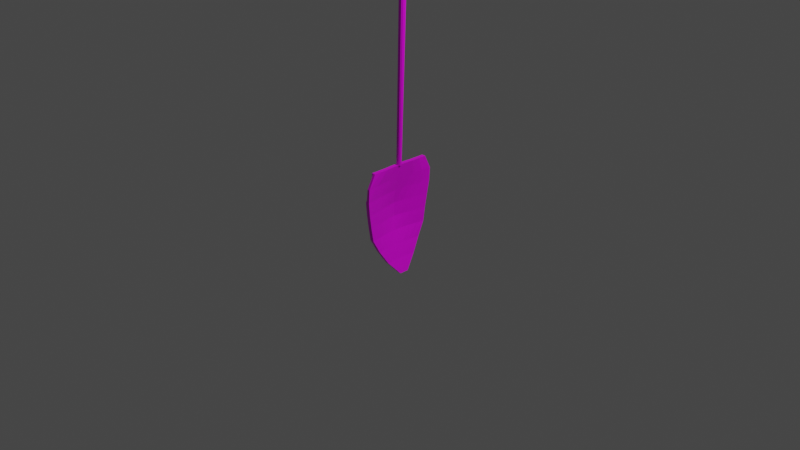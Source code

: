 # Source: shovel.blend  (saved by Blender 3.1.7; exported with 4.5.12 LTS)
import bpy
from mathutils import Matrix  # noqa: F401  (used for matrix-valued properties, if any)

bpy.ops.wm.read_factory_settings(use_empty=True)
scene = bpy.context.scene
scene.name = 'Scene'

# ---- collections
col_collection = bpy.data.collections.new('Collection'); scene.collection.children.link(col_collection)

# ---- images (referenced by path relative to the original .blend; pixels are not part of the script)
import os
ASSET_DIR = os.environ.get("B2B_ASSET_DIR", "")  # directory of the original .blend (textures are referenced by path, not embedded)
HERE = os.path.dirname(os.path.abspath(__file__))  # packed textures are extracted next to this script under _unpacked/

def load_image(name, relpath, width, height, colorspace="sRGB"):
    """Load a texture the original file referenced (path relative to the .blend, or extracted next to this script)."""
    p = next((c for c in (os.path.join(HERE, relpath), os.path.join(ASSET_DIR, relpath)) if relpath and os.path.exists(c)), "")
    if p:
        img = bpy.data.images.load(p, check_existing=True)
        img.name = name
    else:  # same state as the original file: an image datablock whose file is absent (Cycles renders it pink)
        img = bpy.data.images.new(name, width, height)
        img.source = "FILE"
        img.filepath = "//" + (relpath or name)
    img.colorspace_settings.name = colorspace
    return img
img_steel1_jpg = load_image('steel1.jpg', 'steel1.jpg', 1024, 1024, 'sRGB')

# ---- materials (node trees are filled in below, after node groups)
mat_steel = bpy.data.materials.new('Steel')
mat_steel.alpha_threshold = 0.0
mat_steel.use_transparent_shadow = False
mat_steel.line_color = (0.0, 0.0, 0.0, 1.0)

# ---- material node trees
mat_steel.use_nodes = True; mat_steel.node_tree.nodes.clear()
_N = mat_steel.node_tree.nodes; _L = mat_steel.node_tree.links
n0 = _N.new('ShaderNodeOutputMaterial'); n0.name = 'Material Output'; n0.location = (300, 300)
n1 = _N.new('ShaderNodeBsdfPrincipled'); n1.name = 'Principled BSDF'; n1.location = (10, 300)
n1.distribution = 'GGX'
n1.subsurface_method = 'RANDOM_WALK_SKIN'
n1.inputs[2].default_value = 0.4
n1.inputs[3].default_value = 1.45
n1.inputs[27].default_value = (0.0, 0.0, 0.0, 1.0)
n1.inputs[28].default_value = 1.0
n2 = _N.new('ShaderNodeTexImage'); n2.name = 'Image Texture'; n2.location = (-180, 275)
n2.image = img_steel1_jpg
_L.new(n1.outputs[0], n0.inputs[0])
_L.new(n2.outputs[0], n1.inputs[0])
n0.is_active_output = True

# ---- world
world_world = bpy.data.worlds.new('World'); scene.world = world_world
world_world.use_nodes = True; world_world.node_tree.nodes.clear()
_N = world_world.node_tree.nodes; _L = world_world.node_tree.links
n0 = _N.new('ShaderNodeOutputWorld'); n0.name = 'World Output'; n0.location = (300, 300)
n1 = _N.new('ShaderNodeBackground'); n1.name = 'Background'; n1.location = (10, 300)
n1.inputs[0].default_value = (0.05088, 0.05088, 0.05088, 1.0)
_L.new(n1.outputs[0], n0.inputs[0])
n0.is_active_output = True
world_world.color = (0.05088, 0.05088, 0.05088)
world_world.use_sun_shadow = False
world_world.sun_shadow_jitter_overblur = 0.0

# ---- cameras
cam_camera = bpy.data.cameras.new('Camera')
cam_camera.clip_end = 100.0
cam_camera.ortho_scale = 7.314

# ---- lights
light_light = bpy.data.lights.new('Light', 'POINT')
light_light.transmission_factor = 0.0
light_light.energy = 1000.0
light_light.shadow_soft_size = 0.1
light_light.shadow_maximum_resolution = 0.006
light_light.use_absolute_resolution = True

# ---- meshes
me_cube = bpy.data.meshes.new('Cube')
me_cube.from_pydata([(0.2928, 0.591, 0.7224), (-0.3141, 0.08671, -0.7053), (0.2928, -0.584, 0.7224), (-0.3434, -0.08671, -0.7053), (-0.2027, 0.591, 0.7224), (-0.8389, 0.08671, -0.7053), (-0.2027, -0.584, 0.7224), (-0.8389, -0.08671, -0.7053), (-0.8389, 2.191e-10, -0.7053), (-0.5765, 0.08671, -0.7053), (0.5768, 0.6402, 0.008553), (0.07512, -0.6402, 0.008553), (0.5768, -0.6402, 0.008553), (0.07512, 0.6402, 0.008553), (0.04503, -0.584, 0.7224), (0.4016, 0.003478, 0.7224), (-0.5912, -0.08671, -0.7053), (-0.09912, 0.003478, 0.7224), (0.04503, 0.591, 0.7224), (-0.3141, 2.191e-10, -0.7053), (0.3275, 0.6402, 0.008553), (1.476, -3.122e-10, 0.008553), (-0.5765, 2.191e-10, -0.7053), (0.8747, -3.122e-10, 0.008553), (0.3275, -0.6402, 0.008553), (0.1525, 0.003478, 0.7224), (-0.8389, -0.04335, -0.7053), (-0.7077, 0.08671, -0.7053), (0.4653, 0.4668, -0.3484), (-0.0893, -0.7138, 0.3655), (0.4634, -0.4668, -0.3484), (-0.03875, 0.4668, -0.3484), (-0.07886, -0.584, 0.7224), (0.2928, -0.2903, 0.7224), (-0.4673, -0.08671, -0.7053), (-0.2027, 0.2972, 0.7224), (0.1689, 0.591, 0.7224), (-0.3141, 0.04335, -0.7053), (-0.8389, 0.04335, -0.7053), (-0.4453, 0.08671, -0.7053), (0.4114, 0.7138, 0.3655), (-0.03875, -0.4668, -0.3484), (0.4114, -0.7138, 0.3655), (-0.0893, 0.7138, 0.3655), (0.1689, -0.584, 0.7224), (0.2928, 0.2972, 0.7224), (-0.715, -0.08671, -0.7053), (-0.2027, -0.2903, 0.7224), (-0.07886, 0.591, 0.7224), (-0.3141, -0.04335, -0.7053), (0.4525, 0.6402, 0.008553), (0.2017, 0.6402, 0.008553), (0.2142, 0.4668, -0.3484), (0.1624, 0.7138, 0.3655), (1.026, -0.3201, 0.008553), (1.026, 0.3201, 0.008553), (0.6887, -2.11e-10, -0.3484), (1.118, -1.25e-10, 0.3655), (-0.5765, -0.04335, -0.7053), (-0.5765, 0.04335, -0.7053), (-0.7077, 2.191e-10, -0.7053), (-0.4453, 2.191e-10, -0.7053), (0.5185, 0.3201, 0.008553), (0.5185, -0.3201, 0.008553), (0.1811, -2.11e-10, -0.3484), (0.6069, -1.25e-10, 0.3655), (0.2017, -0.6402, 0.008553), (0.4525, -0.6402, 0.008553), (0.2138, -0.4668, -0.3484), (0.1624, -0.7138, 0.3655), (0.04503, -0.2903, 0.7224), (0.04503, 0.2972, 0.7224), (0.2774, 0.003478, 0.7224), (0.02702, 0.003478, 0.7224), (-0.07886, 0.2972, 0.7224), (0.1689, 0.2972, 0.7224), (0.1689, -0.2903, 0.7224), (0.2872, -0.7138, 0.3655), (0.3389, -0.4668, -0.3484), (0.08785, -0.4668, -0.3484), (0.3553, -0.3569, 0.3655), (0.1128, -0.2322, -0.3484), (0.1128, 0.2322, -0.3484), (-0.4453, 0.04335, -0.7053), (-0.7077, 0.04335, -0.7053), (-0.7077, -0.04335, -0.7053), (0.8598, 0.3569, 0.3655), (0.6195, 0.2322, -0.3484), (0.6174, -0.2322, -0.3484), (0.03686, 0.7138, 0.3655), (0.08797, 0.4668, -0.3484), (0.34, 0.4668, -0.3484), (0.2872, 0.7138, 0.3655), (0.8598, -0.3569, 0.3655), (-0.4453, -0.04335, -0.7053), (0.3553, 0.3569, 0.3655), (0.03686, -0.7138, 0.3655), (-0.07886, -0.2903, 0.7224), (-0.8389, -0.06503, -0.7053), (-0.7733, 0.08671, -0.7053), (0.162, 0.3087, -0.5268), (-0.2027, -0.7138, 0.5439), (0.1582, -0.3087, -0.5268), (-0.3451, 0.3087, -0.5268), (-0.1408, -0.584, 0.7224), (0.2928, -0.4371, 0.7224), (-0.4053, -0.08671, -0.7053), (-0.2027, 0.4441, 0.7224), (0.2309, 0.591, 0.7224), (-0.3141, 0.06503, -0.7053), (-0.8389, 0.02168, -0.7053), (-0.5109, 0.08671, -0.7053), (0.521, 0.68, 0.187), (0.05814, -0.6005, -0.1699), (0.521, -0.68, 0.187), (0.01971, 0.68, 0.187), (0.107, -0.584, 0.7224), (0.3727, 0.1503, 0.7224), (-0.6531, -0.08671, -0.7053), (-0.1278, -0.1434, 0.7224), (-0.01692, 0.591, 0.7224), (-0.3177, -0.02168, -0.7053), (0.5148, 0.6402, 0.008553), (0.2647, 0.6402, 0.008553), (-0.0913, 0.3087, -0.5268), (0.2718, 0.68, 0.187), (0.8015, -0.4802, 0.008553), (1.251, 0.1601, 0.008553), (0.2326, 1.447e-10, -0.5268), (1.476, -2.111e-10, 0.187), (-0.5765, -0.06503, -0.7053), (-0.5765, 0.02168, -0.7053), (-0.7733, 2.191e-10, -0.7053), (-0.5109, 2.191e-10, -0.7053), (0.2978, 0.4802, 0.008553), (0.7319, -0.1601, 0.008553), (-0.2759, 1.447e-10, -0.5268), (0.8747, -2.111e-10, 0.187), (0.1385, -0.6402, 0.008553), (0.3901, -0.6402, 0.008553), (-0.09226, -0.3087, -0.5268), (0.2718, -0.68, 0.187), (0.04503, -0.4371, 0.7224), (0.1237, 0.1503, 0.7224), (0.3395, 0.003478, 0.7224), (0.08984, 0.003478, 0.7224), (-0.8389, -0.02168, -0.7053), (-0.6421, 0.08671, -0.7053), (0.5597, 0.6005, -0.1699), (0.01971, -0.68, 0.187), (0.5597, -0.6005, -0.1699), (0.05814, 0.6005, -0.1699), (-0.01692, -0.584, 0.7224), (0.3727, -0.1434, 0.7224), (-0.5292, -0.08671, -0.7053), (-0.1278, 0.1503, 0.7224), (0.107, 0.591, 0.7224), (-0.3141, 0.02168, -0.7053), (-0.8389, 0.06503, -0.7053), (-0.3797, 0.08671, -0.7053), (0.2928, 0.591, 0.5439), (-0.3451, -0.3087, -0.5268), (0.2928, -0.584, 0.5439), (-0.2027, 0.7138, 0.5439), (0.2309, -0.584, 0.7224), (0.2928, 0.4441, 0.7224), (-0.777, -0.08671, -0.7053), (-0.2027, -0.4371, 0.7224), (-0.1408, 0.591, 0.7224), (-0.3268, -0.06503, -0.7053), (0.3901, 0.6402, 0.008553), (0.1385, 0.6402, 0.008553), (0.3104, 0.6005, -0.1699), (0.04503, 0.591, 0.5439), (1.251, -0.1601, 0.008553), (0.8015, 0.4802, 0.008553), (1.118, -4.132e-10, -0.1699), (0.7596, 0.003478, 0.5439), (-0.5802, -0.02168, -0.7053), (-0.5765, 0.06503, -0.7053), (-0.6421, 2.191e-10, -0.7053), (-0.3797, 2.191e-10, -0.7053), (0.7319, 0.1601, 0.008553), (0.2978, -0.4802, 0.008553), (0.6069, -4.132e-10, -0.1699), (0.2563, -1.25e-10, 0.5439), (0.2647, -0.6402, 0.008553), (0.5148, -0.6402, 0.008553), (0.3104, -0.6005, -0.1699), (0.04503, -0.7138, 0.5439), (0.1237, -0.1434, 0.7224), (0.04503, 0.4441, 0.7224), (0.215, 0.003478, 0.7224), (-0.03597, 0.003478, 0.7224), (-0.00174, 0.1503, 0.7224), (-0.07886, 0.4441, 0.7224), (-0.01692, 0.2972, 0.7224), (-0.1408, 0.2972, 0.7224), (0.2485, 0.1503, 0.7224), (0.1689, 0.4441, 0.7224), (0.2309, 0.2972, 0.7224), (0.107, 0.2972, 0.7224), (0.1689, -0.4371, 0.7224), (0.2485, -0.1434, 0.7224), (0.2309, -0.2903, 0.7224), (0.107, -0.2903, 0.7224), (0.2249, -0.7138, 0.3655), (0.3494, -0.7138, 0.3655), (0.3968, -0.68, 0.187), (0.1689, -0.584, 0.5439), (0.2764, -0.4668, -0.3484), (0.4013, -0.4668, -0.3484), (0.03328, -0.3087, -0.5268), (0.4354, -0.6005, -0.1699), (0.02464, -0.4668, -0.3484), (0.1509, -0.4668, -0.3484), (-0.2184, -0.3087, -0.5268), (0.1847, -0.6005, -0.1699), (0.5306, -0.1785, 0.3655), (0.1409, -0.5354, 0.3655), (0.4913, -0.34, 0.187), (0.09981, -0.3569, 0.5439), (0.1631, -0.116, -0.3484), (0.04351, -0.3491, -0.3484), (-0.297, -0.1538, -0.5268), (0.4171, -0.3003, -0.1699), (0.04351, 0.3491, -0.3484), (0.1631, 0.116, -0.3484), (-0.297, 0.1538, -0.5268), (0.4171, 0.3003, -0.1699), (-0.4453, 0.02168, -0.7053), (-0.4453, 0.06503, -0.7053), (-0.5109, 0.04335, -0.7053), (-0.3797, 0.04335, -0.7053), (-0.7077, 0.02168, -0.7053), (-0.7077, 0.06503, -0.7053), (-0.7733, 0.04335, -0.7053), (-0.6421, 0.04335, -0.7053), (-0.7077, -0.06503, -0.7053), (-0.7114, -0.02168, -0.7053), (-0.7733, -0.04335, -0.7053), (-0.6421, -0.04335, -0.7053), (1.039, 0.1785, 0.3655), (0.6431, 0.5354, 0.3655), (0.9983, 0.34, 0.187), (0.6017, 0.2972, 0.5439), (0.6705, 0.116, -0.3484), (0.549, 0.3491, -0.3484), (0.2113, 0.1538, -0.5268), (0.9226, 0.3003, -0.1699), (0.547, -0.3491, -0.3484), (0.6694, -0.116, -0.3484), (0.2071, -0.1538, -0.5268), (0.9226, -0.3003, -0.1699), (0.09969, 0.7138, 0.3655), (-0.02614, 0.7138, 0.3655), (0.1461, 0.68, 0.187), (-0.07886, 0.7138, 0.5439), (0.1512, 0.4668, -0.3484), (0.02467, 0.4668, -0.3484), (-0.2182, 0.3087, -0.5268), (0.1847, 0.6005, -0.1699), (0.4027, 0.4668, -0.3484), (0.2772, 0.4668, -0.3484), (0.03542, 0.3087, -0.5268), (0.4354, 0.6005, -0.1699), (0.3494, 0.7138, 0.3655), (0.2249, 0.7138, 0.3655), (0.3968, 0.68, 0.187), (0.1689, 0.591, 0.5439), (0.6431, -0.5354, 0.3655), (1.039, -0.1785, 0.3655), (0.9983, -0.34, 0.187), (0.6017, -0.2903, 0.5439), (-0.4507, -0.06503, -0.7053), (-0.449, -0.02168, -0.7053), (-0.5109, -0.04335, -0.7053), (-0.3797, -0.04335, -0.7053), (0.1409, 0.5354, 0.3655), (0.5306, 0.1785, 0.3655), (0.4913, 0.34, 0.187), (0.09981, 0.3569, 0.5439), (-0.02614, -0.7138, 0.3655), (0.09969, -0.7138, 0.3655), (0.1461, -0.68, 0.187), (-0.07886, -0.7138, 0.5439), (-0.07886, -0.4371, 0.7224), (-0.00174, -0.1434, 0.7224), (-0.01692, -0.2903, 0.7224), (-0.1408, -0.2903, 0.7224), (-0.0647, -0.1434, 0.7224), (0.06106, -0.1434, 0.7224), (-0.01692, -0.4371, 0.7224), (-0.01692, -0.7138, 0.5439), (0.2091, -0.68, 0.187), (0.083, -0.68, 0.187), (0.2142, 0.1785, 0.5439), (0.7192, 0.17, 0.187), (0.2564, 0.51, 0.187), (-0.3833, -0.02168, -0.7053), (-0.5146, -0.02168, -0.7053), (-0.5126, -0.06503, -0.7053), (0.717, -0.1434, 0.5439), (1.237, -0.17, 0.187), (0.7597, -0.51, 0.187), (0.107, 0.591, 0.5439), (0.3344, 0.68, 0.187), (0.459, 0.68, 0.187), (0.373, 0.6005, -0.1699), (-0.02792, 0.3087, -0.5268), (0.09872, 0.3087, -0.5268), (0.1215, 0.6005, -0.1699), (-0.2816, 0.3087, -0.5268), (-0.1547, 0.3087, -0.5268), (-0.1408, 0.7138, 0.5439), (0.083, 0.68, 0.187), (0.2091, 0.68, 0.187), (1.06, -0.1501, -0.1699), (0.2271, -0.07683, -0.5268), (0.1834, -0.231, -0.5268), (0.749, 0.4504, -0.1699), (0.1875, 0.231, -0.5268), (0.2273, 0.07683, -0.5268), (0.4375, 0.4441, 0.5439), (0.7597, 0.51, 0.187), (1.237, 0.17, 0.187), (-0.6458, -0.02168, -0.7053), (-0.777, -0.02168, -0.7053), (-0.7733, -0.06503, -0.7053), (-0.6421, 0.06503, -0.7053), (-0.7733, 0.06503, -0.7053), (-0.7733, 0.02168, -0.7053), (-0.3797, 0.06503, -0.7053), (-0.5109, 0.06503, -0.7053), (-0.5109, 0.02168, -0.7053), (0.5515, 0.1501, -0.1699), (-0.2812, 0.07683, -0.5268), (-0.3205, 0.231, -0.5268), (0.2459, -0.4504, -0.1699), (-0.3205, -0.231, -0.5268), (-0.2812, -0.07683, -0.5268), (-0.06333, -0.5354, 0.5439), (0.2564, -0.51, 0.187), (0.7192, -0.17, 0.187), (0.2476, -0.6005, -0.1699), (-0.1553, -0.3087, -0.5268), (-0.2817, -0.3087, -0.5268), (0.4977, -0.6005, -0.1699), (0.09583, -0.3087, -0.5268), (-0.02941, -0.3087, -0.5268), (0.2309, -0.584, 0.5439), (0.459, -0.68, 0.187), (0.3344, -0.68, 0.187), (0.1862, -0.1434, 0.7224), (0.3107, -0.1434, 0.7224), (0.2309, -0.4371, 0.7224), (0.107, 0.4441, 0.7224), (0.2309, 0.4441, 0.7224), (0.3107, 0.1503, 0.7224), (-0.1408, 0.4441, 0.7224), (-0.01692, 0.4441, 0.7224), (0.06106, 0.1503, 0.7224), (-0.0647, 0.1503, 0.7224), (0.1862, 0.1503, 0.7224), (0.107, -0.4371, 0.7224), (0.107, -0.7138, 0.5439), (0.373, -0.6005, -0.1699), (0.1215, -0.6005, -0.1699), (0.2142, -0.1785, 0.5439), (0.5515, -0.1501, -0.1699), (0.2459, 0.4504, -0.1699), (-0.3797, 0.02168, -0.7053), (-0.6421, 0.02168, -0.7053), (-0.6421, -0.06503, -0.7053), (0.717, 0.1503, 0.5439), (1.06, 0.1501, -0.1699), (0.749, -0.4504, -0.1699), (-0.01692, 0.591, 0.5439), (0.2476, 0.6005, -0.1699), (0.4977, 0.6005, -0.1699), (0.2309, 0.591, 0.5439), (0.4375, -0.4371, 0.5439), (-0.3888, -0.06503, -0.7053), (-0.06333, 0.5354, 0.5439), (-0.1408, -0.7138, 0.5439), (-0.1408, -0.4371, 0.7224), (-0.8852, -0.07353, 4.219), (-1.113, -0.06368, 4.218), (0.06668, -0.03972, 0.7162), (-0.8828, -0.07353, 4.214), (-0.09585, -0.03393, 0.7153), (-1.111, -0.06368, 4.213), (-0.2148, -0.01812, 0.7146), (-1.277, -0.03676, 4.212), (-0.2584, 0.003478, 0.7144), (-1.338, 3.11e-09, 4.212), (-0.2148, 0.02508, 0.7146), (-1.277, 0.03676, 4.212), (-0.09585, 0.04089, 0.7153), (-1.111, 0.06368, 4.213), (0.06668, 0.04667, 0.7162), (-0.8828, 0.07353, 4.214), (0.2292, 0.04089, 0.7171), (-0.6552, 0.06368, 4.215), (0.3482, 0.02508, 0.7177), (-0.4885, 0.03676, 4.216), (0.3917, 0.003478, 0.718), (-0.4275, -9.805e-10, 4.217), (0.3482, -0.01812, 0.7177), (-0.4885, -0.03676, 4.216), (0.2292, -0.03393, 0.7171), (-0.6552, -0.06368, 4.215), (-1.28, -0.03676, 4.217), (-1.341, 3.11e-09, 4.216), (-1.28, 0.03676, 4.217), (-1.113, 0.06368, 4.218), (-0.8852, 0.07353, 4.219), (-0.6575, 0.06368, 4.22), (-0.4909, 0.03676, 4.221), (-0.4299, -9.805e-10, 4.221), (-0.4909, -0.03676, 4.221), (-0.6575, -0.06368, 4.22), (-1.02, -0.1167, 4.492), (-0.6588, -0.1011, 4.494), (-0.3942, -0.05837, 4.495), (-0.2973, -1.478e-09, 4.496), (-0.3942, 0.05837, 4.495), (-0.6588, 0.1011, 4.494), (-1.02, 0.1167, 4.492), (-1.382, 0.1011, 4.49), (-1.646, 0.05837, 4.488), (-1.743, 5.017e-09, 4.488), (-1.646, -0.05837, 4.488), (-1.382, -0.1011, 4.49), (-1.128, -0.08011, 4.709), (-0.88, -0.06938, 4.711), (-0.6983, -0.04006, 4.712), (-0.6319, -7.897e-10, 4.712), (-0.6983, 0.04006, 4.712), (-0.88, 0.06938, 4.711), (-1.128, 0.08011, 4.709), (-1.376, 0.06938, 4.708), (-1.558, 0.04006, 4.707), (-1.624, 3.668e-09, 4.707), (-1.558, -0.04006, 4.707), (-1.376, -0.06938, 4.708)], [], [(385, 167, 6, 104), (384, 104, 6, 101), (383, 107, 4, 163), (382, 169, 3, 106), (381, 105, 2, 162), (380, 108, 0, 160), (379, 122, 10, 148), (378, 123, 20, 172), (377, 120, 18, 173), (376, 126, 12, 150), (375, 127, 21, 176), (374, 117, 15, 177), (373, 130, 16, 118), (372, 131, 22, 180), (371, 157, 19, 181), (370, 134, 13, 151), (369, 135, 23, 184), (368, 119, 17, 185), (367, 138, 11, 113), (366, 139, 24, 188), (365, 116, 14, 189), (364, 142, 14, 116), (363, 143, 25, 192), (362, 155, 17, 193), (361, 194, 73, 145), (360, 195, 74, 196), (359, 107, 35, 197), (358, 198, 72, 144), (357, 199, 75, 200), (356, 191, 71, 201), (355, 202, 44, 164), (354, 203, 76, 204), (353, 190, 70, 205), (352, 206, 69, 141), (351, 207, 77, 208), (350, 164, 44, 209), (349, 210, 68, 140), (348, 211, 78, 212), (347, 187, 67, 213), (346, 214, 41, 161), (345, 215, 79, 216), (344, 186, 66, 217), (343, 218, 65, 137), (342, 219, 80, 220), (341, 167, 47, 221), (340, 222, 64, 136), (339, 223, 81, 224), (338, 183, 63, 225), (337, 226, 31, 103), (336, 227, 82, 228), (335, 182, 62, 229), (334, 230, 61, 133), (333, 231, 83, 232), (332, 109, 37, 233), (331, 234, 60, 132), (330, 235, 84, 236), (329, 179, 59, 237), (328, 238, 46, 166), (327, 239, 85, 240), (326, 178, 58, 241), (325, 242, 57, 129), (324, 243, 86, 244), (323, 165, 45, 245), (322, 246, 56, 128), (321, 247, 87, 248), (320, 175, 55, 249), (319, 250, 30, 102), (318, 251, 88, 252), (317, 174, 54, 253), (316, 254, 53, 125), (315, 255, 89, 256), (314, 168, 48, 257), (313, 258, 52, 124), (312, 259, 90, 260), (311, 171, 51, 261), (310, 262, 28, 100), (309, 263, 91, 264), (308, 170, 50, 265), (307, 266, 40, 112), (306, 267, 92, 268), (305, 156, 36, 269), (304, 270, 42, 114), (303, 271, 93, 272), (302, 153, 33, 273), (301, 274, 34, 154), (300, 275, 94, 276), (299, 121, 49, 277), (298, 278, 43, 115), (297, 279, 95, 280), (296, 155, 35, 281), (295, 282, 29, 149), (294, 283, 96, 284), (293, 152, 32, 285), (292, 286, 32, 152), (291, 287, 97, 288), (290, 119, 47, 289), (287, 290, 289, 97), (73, 193, 290, 287), (193, 17, 119, 290), (190, 291, 288, 70), (25, 145, 291, 190), (145, 73, 287, 291), (142, 292, 152, 14), (70, 288, 292, 142), (288, 97, 286, 292), (283, 293, 285, 96), (69, 189, 293, 283), (189, 14, 152, 293), (186, 294, 284, 66), (24, 141, 294, 186), (141, 69, 283, 294), (138, 295, 149, 11), (66, 284, 295, 138), (284, 96, 282, 295), (279, 296, 281, 95), (65, 185, 296, 279), (185, 17, 155, 296), (182, 297, 280, 62), (23, 137, 297, 182), (137, 65, 279, 297), (134, 298, 115, 13), (62, 280, 298, 134), (280, 95, 278, 298), (275, 299, 277, 94), (61, 181, 299, 275), (181, 19, 121, 299), (178, 300, 276, 58), (22, 133, 300, 178), (133, 61, 275, 300), (130, 301, 154, 16), (58, 276, 301, 130), (276, 94, 274, 301), (271, 302, 273, 93), (57, 177, 302, 271), (177, 15, 153, 302), (174, 303, 272, 54), (21, 129, 303, 174), (129, 57, 271, 303), (126, 304, 114, 12), (54, 272, 304, 126), (272, 93, 270, 304), (267, 305, 269, 92), (53, 173, 305, 267), (173, 18, 156, 305), (170, 306, 268, 50), (20, 125, 306, 170), (125, 53, 267, 306), (122, 307, 112, 10), (50, 268, 307, 122), (268, 92, 266, 307), (263, 308, 265, 91), (52, 172, 308, 263), (172, 20, 170, 308), (111, 309, 264, 39), (9, 124, 309, 111), (124, 52, 263, 309), (159, 310, 100, 1), (39, 264, 310, 159), (264, 91, 262, 310), (259, 311, 261, 90), (31, 151, 311, 259), (151, 13, 171, 311), (99, 312, 260, 27), (5, 103, 312, 99), (103, 31, 259, 312), (147, 313, 124, 9), (27, 260, 313, 147), (260, 90, 258, 313), (255, 314, 257, 89), (43, 163, 314, 255), (163, 4, 168, 314), (171, 315, 256, 51), (13, 115, 315, 171), (115, 43, 255, 315), (123, 316, 125, 20), (51, 256, 316, 123), (256, 89, 254, 316), (251, 317, 253, 88), (56, 176, 317, 251), (176, 21, 174, 317), (121, 318, 252, 49), (19, 128, 318, 121), (128, 56, 251, 318), (169, 319, 102, 3), (49, 252, 319, 169), (252, 88, 250, 319), (247, 320, 249, 87), (28, 148, 320, 247), (148, 10, 175, 320), (109, 321, 248, 37), (1, 100, 321, 109), (100, 28, 247, 321), (157, 322, 128, 19), (37, 248, 322, 157), (248, 87, 246, 322), (243, 323, 245, 86), (40, 160, 323, 243), (160, 0, 165, 323), (175, 324, 244, 55), (10, 112, 324, 175), (112, 40, 243, 324), (127, 325, 129, 21), (55, 244, 325, 127), (244, 86, 242, 325), (239, 326, 241, 85), (60, 180, 326, 239), (180, 22, 178, 326), (146, 327, 240, 26), (8, 132, 327, 146), (132, 60, 239, 327), (98, 328, 166, 7), (26, 240, 328, 98), (240, 85, 238, 328), (235, 329, 237, 84), (27, 147, 329, 235), (147, 9, 179, 329), (158, 330, 236, 38), (5, 99, 330, 158), (99, 27, 235, 330), (110, 331, 132, 8), (38, 236, 331, 110), (236, 84, 234, 331), (231, 332, 233, 83), (39, 159, 332, 231), (159, 1, 109, 332), (179, 333, 232, 59), (9, 111, 333, 179), (111, 39, 231, 333), (131, 334, 133, 22), (59, 232, 334, 131), (232, 83, 230, 334), (227, 335, 229, 82), (64, 184, 335, 227), (184, 23, 182, 335), (110, 336, 228, 38), (8, 136, 336, 110), (136, 64, 227, 336), (158, 337, 103, 5), (38, 228, 337, 158), (228, 82, 226, 337), (223, 338, 225, 81), (41, 113, 338, 223), (113, 11, 183, 338), (98, 339, 224, 26), (7, 161, 339, 98), (161, 41, 223, 339), (146, 340, 136, 8), (26, 224, 340, 146), (224, 81, 222, 340), (219, 341, 221, 80), (29, 101, 341, 219), (101, 6, 167, 341), (183, 342, 220, 63), (11, 149, 342, 183), (149, 29, 219, 342), (135, 343, 137, 23), (63, 220, 343, 135), (220, 80, 218, 343), (215, 344, 217, 79), (68, 188, 344, 215), (188, 24, 186, 344), (118, 345, 216, 46), (16, 140, 345, 118), (140, 68, 215, 345), (166, 346, 161, 7), (46, 216, 346, 166), (216, 79, 214, 346), (211, 347, 213, 78), (30, 150, 347, 211), (150, 12, 187, 347), (106, 348, 212, 34), (3, 102, 348, 106), (102, 30, 211, 348), (154, 349, 140, 16), (34, 212, 349, 154), (212, 78, 210, 349), (207, 350, 209, 77), (42, 162, 350, 207), (162, 2, 164, 350), (187, 351, 208, 67), (12, 114, 351, 187), (114, 42, 207, 351), (139, 352, 141, 24), (67, 208, 352, 139), (208, 77, 206, 352), (203, 353, 205, 76), (72, 192, 353, 203), (192, 25, 190, 353), (153, 354, 204, 33), (15, 144, 354, 153), (144, 72, 203, 354), (105, 355, 164, 2), (33, 204, 355, 105), (204, 76, 202, 355), (199, 356, 201, 75), (36, 156, 356, 199), (156, 18, 191, 356), (165, 357, 200, 45), (0, 108, 357, 165), (108, 36, 199, 357), (117, 358, 144, 15), (45, 200, 358, 117), (200, 75, 198, 358), (195, 359, 197, 74), (48, 168, 359, 195), (168, 4, 107, 359), (191, 360, 196, 71), (18, 120, 360, 191), (120, 48, 195, 360), (143, 361, 145, 25), (71, 196, 361, 143), (196, 74, 194, 361), (194, 362, 193, 73), (74, 197, 362, 194), (197, 35, 155, 362), (198, 363, 192, 72), (75, 201, 363, 198), (201, 71, 143, 363), (202, 364, 116, 44), (76, 205, 364, 202), (205, 70, 142, 364), (206, 365, 189, 69), (77, 209, 365, 206), (209, 44, 116, 365), (210, 366, 188, 68), (78, 213, 366, 210), (213, 67, 139, 366), (214, 367, 113, 41), (79, 217, 367, 214), (217, 66, 138, 367), (218, 368, 185, 65), (80, 221, 368, 218), (221, 47, 119, 368), (222, 369, 184, 64), (81, 225, 369, 222), (225, 63, 135, 369), (226, 370, 151, 31), (82, 229, 370, 226), (229, 62, 134, 370), (230, 371, 181, 61), (83, 233, 371, 230), (233, 37, 157, 371), (234, 372, 180, 60), (84, 237, 372, 234), (237, 59, 131, 372), (238, 373, 118, 46), (85, 241, 373, 238), (241, 58, 130, 373), (242, 374, 177, 57), (86, 245, 374, 242), (245, 45, 117, 374), (246, 375, 176, 56), (87, 249, 375, 246), (249, 55, 127, 375), (250, 376, 150, 30), (88, 253, 376, 250), (253, 54, 126, 376), (254, 377, 173, 53), (89, 257, 377, 254), (257, 48, 120, 377), (258, 378, 172, 52), (90, 261, 378, 258), (261, 51, 123, 378), (262, 379, 148, 28), (91, 265, 379, 262), (265, 50, 122, 379), (266, 380, 160, 40), (92, 269, 380, 266), (269, 36, 108, 380), (270, 381, 162, 42), (93, 273, 381, 270), (273, 33, 105, 381), (274, 382, 106, 34), (94, 277, 382, 274), (277, 49, 169, 382), (278, 383, 163, 43), (95, 281, 383, 278), (281, 35, 107, 383), (282, 384, 101, 29), (96, 285, 384, 282), (285, 32, 104, 384), (286, 385, 104, 32), (97, 289, 385, 286), (289, 47, 167, 385), (415, 414, 430, 429), (407, 405, 418, 419), (388, 389, 391, 390), (417, 416, 428, 427), (391, 389, 386, 387), (390, 391, 393, 392), (421, 420, 424, 423), (411, 409, 420, 421), (392, 393, 395, 394), (387, 386, 422, 433), (389, 411, 421, 386), (394, 395, 397, 396), (420, 419, 425, 424), (393, 391, 387, 412), (396, 397, 399, 398), (418, 417, 427, 426), (397, 395, 413, 414), (398, 399, 401, 400), (386, 421, 423, 422), (401, 399, 415, 416), (400, 401, 403, 402), (416, 415, 429, 428), (405, 403, 417, 418), (402, 403, 405, 404), (414, 413, 431, 430), (409, 407, 419, 420), (404, 405, 407, 406), (422, 423, 435, 434), (395, 393, 412, 413), (406, 407, 409, 408), (399, 397, 414, 415), (412, 387, 433, 432), (408, 409, 411, 410), (413, 412, 432, 431), (403, 401, 416, 417), (410, 411, 389, 388), (388, 390, 392, 394, 396, 398, 400, 402, 404, 406, 408, 410), (419, 418, 426, 425), (445, 434, 435, 436, 437, 438, 439, 440, 441, 442, 443, 444), (429, 430, 442, 441), (426, 427, 439, 438), (433, 422, 434, 445), (423, 424, 436, 435), (430, 431, 443, 442), (427, 428, 440, 439), (424, 425, 437, 436), (431, 432, 444, 443), (428, 429, 441, 440), (425, 426, 438, 437), (432, 433, 445, 444)])
_uv = me_cube.uv_layers.new(name='UVMap')
_uv.uv.foreach_set('vector', [0.4678, 0.4535, 0.4612, 0.4535, 0.4612, 0.4379, 0.4678, 0.4379, 0.4678, 0.557, 0.4678, 0.576, 0.4612, 0.576, 0.4612, 0.557, 0.557, 0.557, 0.5473, 0.576, 0.5629, 0.576, 0.576, 0.557, 0.4802, 0.4931, 0.4868, 0.4931, 0.485, 0.4908, 0.4784, 0.4908, 0.4535, 0.557, 0.4535, 0.576, 0.4379, 0.576, 0.4379, 0.557, 0.5074, 0.557, 0.5074, 0.576, 0.514, 0.576, 0.514, 0.557, 0.5358, 0.481, 0.5376, 0.5, 0.5442, 0.5, 0.5424, 0.481, 0.5092, 0.481, 0.511, 0.5, 0.5177, 0.5, 0.5159, 0.481, 0.481, 0.557, 0.481, 0.576, 0.4876, 0.576, 0.4876, 0.557, 0.5625, 0.481, 0.5681, 0.5, 0.5442, 0.5, 0.5424, 0.481, 0.5956, 0.516, 0.6159, 0.517, 0.6398, 0.5, 0.6017, 0.5, 0.5591, 0.516, 0.5225, 0.516, 0.5256, 0.5004, 0.5636, 0.5004, 0.4532, 0.4931, 0.4602, 0.4931, 0.4586, 0.4908, 0.452, 0.4908, 0.4532, 0.5023, 0.4602, 0.5023, 0.4602, 0.5, 0.4532, 0.5, 0.4811, 0.5023, 0.4881, 0.5023, 0.4881, 0.5, 0.4811, 0.5, 0.509, 0.481, 0.5145, 0.5, 0.4908, 0.5, 0.489, 0.481, 0.5415, 0.484, 0.5607, 0.483, 0.5759, 0.5, 0.5474, 0.5, 0.5056, 0.481, 0.4692, 0.4848, 0.4723, 0.5004, 0.5101, 0.5, 0.4957, 0.481, 0.4976, 0.5, 0.4908, 0.5, 0.489, 0.481, 0.5225, 0.481, 0.5243, 0.5, 0.5177, 0.5, 0.5159, 0.481, 0.4942, 0.557, 0.4942, 0.576, 0.4876, 0.576, 0.4876, 0.557, 0.4942, 0.4535, 0.4876, 0.4535, 0.4876, 0.4379, 0.4942, 0.4379, 0.5026, 0.516, 0.496, 0.516, 0.499, 0.5004, 0.5057, 0.5004, 0.4759, 0.516, 0.4692, 0.516, 0.4723, 0.5004, 0.479, 0.5004, 0.4893, 0.516, 0.4826, 0.516, 0.4857, 0.5004, 0.4924, 0.5004, 0.481, 0.5473, 0.4744, 0.5473, 0.4744, 0.5316, 0.481, 0.5316, 0.4678, 0.5473, 0.4612, 0.5473, 0.4612, 0.5316, 0.4678, 0.5316, 0.5159, 0.516, 0.5093, 0.516, 0.5123, 0.5004, 0.519, 0.5004, 0.5074, 0.5473, 0.5008, 0.5473, 0.5008, 0.5316, 0.5074, 0.5316, 0.4942, 0.5473, 0.4876, 0.5473, 0.4876, 0.5316, 0.4942, 0.5316, 0.5074, 0.4535, 0.5008, 0.4535, 0.5008, 0.4379, 0.5074, 0.4379, 0.5159, 0.4848, 0.5093, 0.4848, 0.5008, 0.4691, 0.5074, 0.4691, 0.5026, 0.4848, 0.496, 0.4848, 0.4876, 0.4691, 0.4942, 0.4691, 0.5184, 0.519, 0.5067, 0.538, 0.5001, 0.538, 0.5117, 0.519, 0.5317, 0.519, 0.52, 0.538, 0.5134, 0.538, 0.525, 0.519, 0.5074, 0.557, 0.5074, 0.576, 0.5008, 0.576, 0.5008, 0.557, 0.4797, 0.443, 0.5122, 0.462, 0.5056, 0.462, 0.473, 0.443, 0.493, 0.443, 0.5255, 0.462, 0.5189, 0.462, 0.4864, 0.443, 0.5358, 0.481, 0.5376, 0.5, 0.531, 0.5, 0.5292, 0.481, 0.4528, 0.443, 0.4854, 0.462, 0.4787, 0.462, 0.4461, 0.443, 0.4663, 0.443, 0.4989, 0.462, 0.4922, 0.462, 0.4596, 0.443, 0.5092, 0.481, 0.511, 0.5, 0.5043, 0.5, 0.5025, 0.481, 0.5594, 0.4819, 0.5393, 0.481, 0.5474, 0.5, 0.5759, 0.5, 0.5101, 0.519, 0.4978, 0.538, 0.5206, 0.538, 0.5351, 0.519, 0.4761, 0.443, 0.4612, 0.4535, 0.4612, 0.4691, 0.4934, 0.462, 0.4529, 0.4918, 0.5002, 0.4877, 0.5021, 0.5, 0.4535, 0.5, 0.4487, 0.4754, 0.4874, 0.4629, 0.4948, 0.4753, 0.4512, 0.4836, 0.509, 0.481, 0.5145, 0.5, 0.538, 0.5, 0.5272, 0.481, 0.4487, 0.5246, 0.4874, 0.5372, 0.4787, 0.5497, 0.4461, 0.5329, 0.4529, 0.5082, 0.5002, 0.5124, 0.4948, 0.5247, 0.4512, 0.5164, 0.5415, 0.481, 0.5607, 0.5, 0.538, 0.5, 0.5272, 0.481, 0.4672, 0.5023, 0.4742, 0.5023, 0.4742, 0.5, 0.4672, 0.5, 0.4672, 0.5069, 0.4742, 0.5069, 0.4742, 0.5046, 0.4672, 0.5046, 0.4811, 0.5069, 0.4881, 0.5069, 0.4881, 0.5046, 0.4811, 0.5046, 0.4393, 0.5023, 0.4462, 0.5023, 0.4462, 0.5, 0.4393, 0.5, 0.4393, 0.5069, 0.4462, 0.5069, 0.4462, 0.5046, 0.4393, 0.5046, 0.4532, 0.5069, 0.4602, 0.5069, 0.4602, 0.5046, 0.4532, 0.5046, 0.4393, 0.4931, 0.4462, 0.4931, 0.4455, 0.4908, 0.4389, 0.4908, 0.4389, 0.4977, 0.4458, 0.4977, 0.4462, 0.4954, 0.4393, 0.4954, 0.4528, 0.4977, 0.4598, 0.4977, 0.4602, 0.4954, 0.4532, 0.4954, 0.6144, 0.5181, 0.5933, 0.519, 0.6017, 0.5, 0.6398, 0.5, 0.5637, 0.519, 0.5513, 0.538, 0.5743, 0.538, 0.5891, 0.519, 0.5294, 0.5473, 0.514, 0.5473, 0.514, 0.5316, 0.5468, 0.5316, 0.507, 0.5082, 0.5542, 0.5124, 0.5561, 0.5, 0.5076, 0.5, 0.5028, 0.5246, 0.5412, 0.5372, 0.5487, 0.5247, 0.5053, 0.5164, 0.5625, 0.481, 0.5681, 0.5, 0.592, 0.5, 0.581, 0.481, 0.5023, 0.4754, 0.541, 0.4629, 0.5321, 0.4503, 0.4997, 0.4672, 0.507, 0.4918, 0.5541, 0.4877, 0.5485, 0.4753, 0.5049, 0.4836, 0.5956, 0.481, 0.6159, 0.5, 0.592, 0.5, 0.581, 0.481, 0.5051, 0.519, 0.4934, 0.538, 0.5001, 0.538, 0.5117, 0.519, 0.4917, 0.519, 0.48, 0.538, 0.4867, 0.538, 0.4984, 0.519, 0.4678, 0.557, 0.4678, 0.576, 0.4744, 0.576, 0.4744, 0.557, 0.4664, 0.443, 0.4989, 0.462, 0.5056, 0.462, 0.4731, 0.443, 0.4528, 0.443, 0.4854, 0.462, 0.4922, 0.462, 0.4596, 0.443, 0.4957, 0.481, 0.4976, 0.5, 0.5043, 0.5, 0.5025, 0.481, 0.4933, 0.443, 0.5257, 0.462, 0.5323, 0.462, 0.5001, 0.443, 0.4798, 0.443, 0.5123, 0.462, 0.519, 0.462, 0.4866, 0.443, 0.5225, 0.481, 0.5243, 0.5, 0.531, 0.5, 0.5292, 0.481, 0.5317, 0.519, 0.52, 0.538, 0.5266, 0.538, 0.5383, 0.519, 0.5184, 0.519, 0.5067, 0.538, 0.5134, 0.538, 0.525, 0.519, 0.4942, 0.557, 0.4942, 0.576, 0.5008, 0.576, 0.5008, 0.557, 0.5637, 0.519, 0.5513, 0.538, 0.5266, 0.538, 0.5383, 0.519, 0.6144, 0.519, 0.5933, 0.538, 0.5743, 0.538, 0.5891, 0.519, 0.5591, 0.4848, 0.5225, 0.4848, 0.514, 0.4691, 0.5468, 0.4691, 0.467, 0.4931, 0.4736, 0.4931, 0.4718, 0.4908, 0.4652, 0.4908, 0.4668, 0.4977, 0.4738, 0.4977, 0.4742, 0.4954, 0.4672, 0.4954, 0.4807, 0.4977, 0.4877, 0.4977, 0.4881, 0.4954, 0.4811, 0.4954, 0.5101, 0.519, 0.4978, 0.538, 0.4733, 0.538, 0.4849, 0.519, 0.5594, 0.519, 0.5393, 0.538, 0.5206, 0.538, 0.5351, 0.519, 0.5056, 0.519, 0.4692, 0.516, 0.4612, 0.5316, 0.4934, 0.538, 0.4917, 0.519, 0.48, 0.538, 0.4733, 0.538, 0.4849, 0.519, 0.5051, 0.519, 0.4934, 0.538, 0.4867, 0.538, 0.4984, 0.519, 0.481, 0.557, 0.481, 0.576, 0.4744, 0.576, 0.4744, 0.557, 0.481, 0.4535, 0.4744, 0.4535, 0.4744, 0.4379, 0.481, 0.4379, 0.4893, 0.4848, 0.4826, 0.4848, 0.4744, 0.4691, 0.481, 0.4691, 0.4759, 0.4848, 0.4692, 0.4848, 0.4612, 0.4691, 0.4678, 0.4691, 0.4826, 0.4848, 0.4759, 0.4848, 0.4678, 0.4691, 0.4744, 0.4691, 0.4857, 0.5004, 0.479, 0.5004, 0.4759, 0.4848, 0.4826, 0.4848, 0.479, 0.5004, 0.4723, 0.5004, 0.4692, 0.4848, 0.4759, 0.4848, 0.496, 0.4848, 0.4893, 0.4848, 0.481, 0.4691, 0.4876, 0.4691, 0.499, 0.5004, 0.4924, 0.5004, 0.4893, 0.4848, 0.496, 0.4848, 0.4924, 0.5004, 0.4857, 0.5004, 0.4826, 0.4848, 0.4893, 0.4848, 0.4876, 0.4535, 0.481, 0.4535, 0.481, 0.4379, 0.4876, 0.4379, 0.4876, 0.4691, 0.481, 0.4691, 0.481, 0.4535, 0.4876, 0.4535, 0.481, 0.4691, 0.4744, 0.4691, 0.4744, 0.4535, 0.481, 0.4535, 0.4934, 0.538, 0.481, 0.557, 0.4744, 0.557, 0.4867, 0.538, 0.5001, 0.538, 0.4876, 0.557, 0.481, 0.557, 0.4934, 0.538, 0.4876, 0.557, 0.4876, 0.576, 0.481, 0.576, 0.481, 0.557, 0.511, 0.5, 0.5051, 0.519, 0.4984, 0.519, 0.5043, 0.5, 0.5177, 0.5, 0.5117, 0.519, 0.5051, 0.519, 0.511, 0.5, 0.5117, 0.519, 0.5001, 0.538, 0.4934, 0.538, 0.5051, 0.519, 0.4976, 0.5, 0.4917, 0.519, 0.4849, 0.519, 0.4908, 0.5, 0.5043, 0.5, 0.4984, 0.519, 0.4917, 0.519, 0.4976, 0.5, 0.4984, 0.519, 0.4867, 0.538, 0.48, 0.538, 0.4917, 0.519, 0.5393, 0.519, 0.5056, 0.519, 0.4934, 0.538, 0.5206, 0.538, 0.5474, 0.5, 0.5101, 0.5, 0.5056, 0.519, 0.5393, 0.519, 0.5101, 0.5, 0.4723, 0.5004, 0.4692, 0.516, 0.5056, 0.519, 0.5607, 0.5, 0.5594, 0.519, 0.5351, 0.519, 0.538, 0.5, 0.5, 0.5, 0.5, 0.519, 0.5181, 0.519, 0.517, 0.5, 0.5759, 0.5, 0.5474, 0.5, 0.5393, 0.519, 0.5594, 0.5181, 0.5145, 0.5, 0.5101, 0.519, 0.4849, 0.519, 0.4908, 0.5, 0.538, 0.5, 0.5351, 0.519, 0.5101, 0.519, 0.5145, 0.5, 0.5351, 0.519, 0.5206, 0.538, 0.4978, 0.538, 0.5101, 0.519, 0.4738, 0.4977, 0.4807, 0.4977, 0.4811, 0.4954, 0.4742, 0.4954, 0.4742, 0.5, 0.4811, 0.5, 0.4807, 0.4977, 0.4738, 0.4977, 0.4811, 0.5, 0.4881, 0.5, 0.4877, 0.4977, 0.4807, 0.4977, 0.4598, 0.4977, 0.4668, 0.4977, 0.4672, 0.4954, 0.4602, 0.4954, 0.4602, 0.5, 0.4672, 0.5, 0.4668, 0.4977, 0.4598, 0.4977, 0.4672, 0.5, 0.4742, 0.5, 0.4738, 0.4977, 0.4668, 0.4977, 0.4602, 0.4931, 0.467, 0.4931, 0.4652, 0.4908, 0.4586, 0.4908, 0.4602, 0.4954, 0.4672, 0.4954, 0.467, 0.4931, 0.4602, 0.4931, 0.4672, 0.4954, 0.4742, 0.4954, 0.4736, 0.4931, 0.467, 0.4931, 0.5933, 0.481, 0.5591, 0.4848, 0.5468, 0.4691, 0.5743, 0.462, 0.6017, 0.5, 0.5636, 0.5004, 0.5591, 0.4848, 0.5933, 0.481, 0.5636, 0.5004, 0.5256, 0.5004, 0.5225, 0.4848, 0.5591, 0.4848, 0.6159, 0.5, 0.6144, 0.519, 0.5891, 0.519, 0.592, 0.5, 0.6398, 0.5, 0.6398, 0.519, 0.6144, 0.519, 0.6159, 0.5, 0.6398, 0.5, 0.6017, 0.5, 0.5933, 0.481, 0.6144, 0.4819, 0.5681, 0.5, 0.5637, 0.519, 0.5383, 0.519, 0.5442, 0.5, 0.592, 0.5, 0.5891, 0.519, 0.5637, 0.519, 0.5681, 0.5, 0.5891, 0.519, 0.5743, 0.538, 0.5513, 0.538, 0.5637, 0.519, 0.5067, 0.538, 0.4942, 0.557, 0.5008, 0.557, 0.5134, 0.538, 0.5001, 0.538, 0.4876, 0.557, 0.4942, 0.557, 0.5067, 0.538, 0.4876, 0.557, 0.4876, 0.576, 0.4942, 0.576, 0.4942, 0.557, 0.5243, 0.5, 0.5184, 0.519, 0.525, 0.519, 0.531, 0.5, 0.5177, 0.5, 0.5117, 0.519, 0.5184, 0.519, 0.5243, 0.5, 0.5117, 0.519, 0.5001, 0.538, 0.5067, 0.538, 0.5184, 0.519, 0.5376, 0.5, 0.5317, 0.519, 0.5383, 0.519, 0.5442, 0.5, 0.531, 0.5, 0.525, 0.519, 0.5317, 0.519, 0.5376, 0.5, 0.525, 0.519, 0.5134, 0.538, 0.52, 0.538, 0.5317, 0.519, 0.5123, 0.462, 0.5225, 0.481, 0.5292, 0.481, 0.519, 0.462, 0.5056, 0.462, 0.5159, 0.481, 0.5225, 0.481, 0.5123, 0.462, 0.5159, 0.481, 0.5177, 0.5, 0.5243, 0.5, 0.5225, 0.481, 0.4672, 0.5092, 0.4798, 0.5329, 0.4866, 0.5329, 0.4742, 0.5092, 0.4602, 0.5092, 0.4731, 0.5329, 0.4798, 0.5329, 0.4672, 0.5092, 0.4731, 0.443, 0.5056, 0.462, 0.5123, 0.462, 0.4798, 0.443, 0.4811, 0.5092, 0.4933, 0.5329, 0.5001, 0.5329, 0.4881, 0.5092, 0.4742, 0.5092, 0.4866, 0.5329, 0.4933, 0.5329, 0.4811, 0.5092, 0.4866, 0.443, 0.519, 0.462, 0.5257, 0.462, 0.4933, 0.443, 0.4854, 0.462, 0.4957, 0.481, 0.5025, 0.481, 0.4922, 0.462, 0.4787, 0.462, 0.489, 0.481, 0.4957, 0.481, 0.4854, 0.462, 0.489, 0.481, 0.4908, 0.5, 0.4976, 0.5, 0.4957, 0.481, 0.4393, 0.5092, 0.4528, 0.5329, 0.4596, 0.5329, 0.4462, 0.5092, 0.4323, 0.5092, 0.4461, 0.5329, 0.4528, 0.5329, 0.4393, 0.5092, 0.4461, 0.443, 0.4787, 0.462, 0.4854, 0.462, 0.4528, 0.443, 0.4532, 0.5092, 0.4664, 0.5329, 0.4731, 0.5329, 0.4602, 0.5092, 0.4462, 0.5092, 0.4596, 0.5329, 0.4664, 0.5329, 0.4532, 0.5092, 0.4596, 0.443, 0.4922, 0.462, 0.4989, 0.462, 0.4664, 0.443, 0.48, 0.538, 0.4678, 0.557, 0.4744, 0.557, 0.4867, 0.538, 0.4733, 0.538, 0.4612, 0.557, 0.4678, 0.557, 0.48, 0.538, 0.4612, 0.557, 0.4612, 0.576, 0.4678, 0.576, 0.4678, 0.557, 0.4976, 0.5, 0.4917, 0.519, 0.4984, 0.519, 0.5043, 0.5, 0.4908, 0.5, 0.4849, 0.519, 0.4917, 0.519, 0.4976, 0.5, 0.4849, 0.519, 0.4733, 0.538, 0.48, 0.538, 0.4917, 0.519, 0.511, 0.5, 0.5051, 0.519, 0.5117, 0.519, 0.5177, 0.5, 0.5043, 0.5, 0.4984, 0.519, 0.5051, 0.519, 0.511, 0.5, 0.4984, 0.519, 0.4867, 0.538, 0.4934, 0.538, 0.5051, 0.519, 0.5541, 0.4877, 0.5956, 0.484, 0.581, 0.4681, 0.5485, 0.4753, 0.5561, 0.5, 0.6017, 0.5, 0.5956, 0.484, 0.5541, 0.4877, 0.6017, 0.5, 0.6398, 0.5, 0.6159, 0.483, 0.5956, 0.484, 0.4877, 0.4977, 0.507, 0.4918, 0.5049, 0.4836, 0.4881, 0.4954, 0.4881, 0.5, 0.5076, 0.5, 0.507, 0.4918, 0.4877, 0.4977, 0.5076, 0.5, 0.5561, 0.5, 0.5541, 0.4877, 0.507, 0.4918, 0.4868, 0.4931, 0.5023, 0.4754, 0.4997, 0.4672, 0.485, 0.4908, 0.4881, 0.4954, 0.5049, 0.4836, 0.5023, 0.4754, 0.4868, 0.4931, 0.5049, 0.4836, 0.5485, 0.4753, 0.541, 0.4629, 0.5023, 0.4754, 0.5412, 0.5372, 0.5625, 0.5479, 0.581, 0.532, 0.5487, 0.5247, 0.5323, 0.5497, 0.5424, 0.5639, 0.5625, 0.5479, 0.5412, 0.5372, 0.5424, 0.481, 0.5442, 0.5, 0.5681, 0.5, 0.5625, 0.481, 0.4881, 0.5069, 0.5028, 0.5246, 0.5053, 0.5164, 0.4881, 0.5046, 0.5092, 0.424, 0.5329, 0.443, 0.5246, 0.443, 0.5069, 0.424, 0.5001, 0.5329, 0.5323, 0.5497, 0.5412, 0.5372, 0.5028, 0.5246, 0.4881, 0.5023, 0.507, 0.5082, 0.5076, 0.5, 0.4881, 0.5, 0.4881, 0.5046, 0.5053, 0.5164, 0.507, 0.5082, 0.4881, 0.5023, 0.5053, 0.5164, 0.5487, 0.5247, 0.5542, 0.5124, 0.507, 0.5082, 0.5513, 0.557, 0.5294, 0.5473, 0.5468, 0.5316, 0.5743, 0.538, 0.5266, 0.576, 0.514, 0.5629, 0.5294, 0.5473, 0.5513, 0.557, 0.5629, 0.557, 0.5629, 0.576, 0.5473, 0.576, 0.5473, 0.557, 0.5681, 0.5, 0.5637, 0.519, 0.5891, 0.519, 0.592, 0.5, 0.5442, 0.5, 0.5383, 0.519, 0.5637, 0.519, 0.5681, 0.5, 0.5383, 0.519, 0.5266, 0.538, 0.5513, 0.538, 0.5637, 0.519, 0.6159, 0.5, 0.6144, 0.519, 0.6398, 0.519, 0.6398, 0.5, 0.592, 0.5, 0.5891, 0.519, 0.6144, 0.519, 0.6159, 0.5, 0.5891, 0.519, 0.5743, 0.538, 0.5933, 0.538, 0.6144, 0.519, 0.4458, 0.4977, 0.4528, 0.4977, 0.4532, 0.4954, 0.4462, 0.4954, 0.4462, 0.5, 0.4532, 0.5, 0.4528, 0.4977, 0.4458, 0.4977, 0.4532, 0.5, 0.4602, 0.5, 0.4598, 0.4977, 0.4528, 0.4977, 0.4323, 0.4977, 0.4389, 0.4977, 0.4393, 0.4954, 0.4323, 0.4954, 0.4323, 0.5, 0.4393, 0.5, 0.4389, 0.4977, 0.4323, 0.4977, 0.4393, 0.5, 0.4462, 0.5, 0.4458, 0.4977, 0.4389, 0.4977, 0.4323, 0.4931, 0.4393, 0.4931, 0.4389, 0.4908, 0.4323, 0.4908, 0.4323, 0.4954, 0.4393, 0.4954, 0.4393, 0.4931, 0.4323, 0.4931, 0.4393, 0.4954, 0.4462, 0.4954, 0.4462, 0.4931, 0.4393, 0.4931, 0.4462, 0.5069, 0.4532, 0.5069, 0.4532, 0.5046, 0.4462, 0.5046, 0.4462, 0.5092, 0.4532, 0.5092, 0.4532, 0.5069, 0.4462, 0.5069, 0.4532, 0.5092, 0.4602, 0.5092, 0.4602, 0.5069, 0.4532, 0.5069, 0.4323, 0.5069, 0.4393, 0.5069, 0.4393, 0.5046, 0.4323, 0.5046, 0.4323, 0.5092, 0.4393, 0.5092, 0.4393, 0.5069, 0.4323, 0.5069, 0.4393, 0.5092, 0.4462, 0.5092, 0.4462, 0.5069, 0.4393, 0.5069, 0.4323, 0.5023, 0.4393, 0.5023, 0.4393, 0.5, 0.4323, 0.5, 0.4323, 0.5046, 0.4393, 0.5046, 0.4393, 0.5023, 0.4323, 0.5023, 0.4393, 0.5046, 0.4462, 0.5046, 0.4462, 0.5023, 0.4393, 0.5023, 0.4742, 0.5069, 0.4811, 0.5069, 0.4811, 0.5046, 0.4742, 0.5046, 0.4742, 0.5092, 0.4811, 0.5092, 0.4811, 0.5069, 0.4742, 0.5069, 0.4811, 0.5092, 0.4881, 0.5092, 0.4881, 0.5069, 0.4811, 0.5069, 0.4602, 0.5069, 0.4672, 0.5069, 0.4672, 0.5046, 0.4602, 0.5046, 0.4602, 0.5092, 0.4672, 0.5092, 0.4672, 0.5069, 0.4602, 0.5069, 0.4672, 0.5092, 0.4742, 0.5092, 0.4742, 0.5069, 0.4672, 0.5069, 0.4602, 0.5023, 0.4672, 0.5023, 0.4672, 0.5, 0.4602, 0.5, 0.4602, 0.5046, 0.4672, 0.5046, 0.4672, 0.5023, 0.4602, 0.5023, 0.4672, 0.5046, 0.4742, 0.5046, 0.4742, 0.5023, 0.4672, 0.5023, 0.5002, 0.5124, 0.5415, 0.516, 0.5272, 0.532, 0.4948, 0.5247, 0.5021, 0.5, 0.5474, 0.5, 0.5415, 0.516, 0.5002, 0.5124, 0.5474, 0.5, 0.5759, 0.5, 0.5607, 0.517, 0.5415, 0.516, 0.4323, 0.5023, 0.4529, 0.5082, 0.4512, 0.5164, 0.4323, 0.5046, 0.4323, 0.5, 0.4535, 0.5, 0.4529, 0.5082, 0.4323, 0.5023, 0.4535, 0.5, 0.5021, 0.5, 0.5002, 0.5124, 0.4529, 0.5082, 0.4323, 0.5069, 0.4487, 0.5246, 0.4461, 0.5329, 0.4323, 0.5092, 0.4323, 0.5046, 0.4512, 0.5164, 0.4487, 0.5246, 0.4323, 0.5069, 0.4512, 0.5164, 0.4948, 0.5247, 0.4874, 0.5372, 0.4487, 0.5246, 0.4874, 0.4629, 0.509, 0.4521, 0.5272, 0.4681, 0.4948, 0.4753, 0.4787, 0.4503, 0.489, 0.4361, 0.509, 0.4521, 0.4874, 0.4629, 0.489, 0.481, 0.4908, 0.5, 0.5145, 0.5, 0.509, 0.481, 0.4323, 0.4931, 0.4487, 0.4754, 0.4512, 0.4836, 0.4323, 0.4954, 0.4323, 0.4908, 0.4461, 0.4672, 0.4487, 0.4754, 0.4323, 0.4931, 0.4461, 0.4672, 0.4787, 0.4503, 0.4874, 0.4629, 0.4487, 0.4754, 0.4323, 0.4977, 0.4529, 0.4918, 0.4535, 0.5, 0.4323, 0.5, 0.4323, 0.4954, 0.4512, 0.4836, 0.4529, 0.4918, 0.4323, 0.4977, 0.4512, 0.4836, 0.4948, 0.4753, 0.5002, 0.4877, 0.4529, 0.4918, 0.4978, 0.443, 0.4761, 0.443, 0.4934, 0.462, 0.5206, 0.462, 0.4733, 0.538, 0.4612, 0.557, 0.4761, 0.557, 0.4978, 0.538, 0.4241, 0.557, 0.4379, 0.576, 0.4535, 0.576, 0.443, 0.557, 0.5145, 0.5, 0.5101, 0.519, 0.5351, 0.519, 0.538, 0.5, 0.4908, 0.5, 0.4849, 0.519, 0.5101, 0.519, 0.5145, 0.5, 0.4849, 0.519, 0.4733, 0.538, 0.4978, 0.538, 0.5101, 0.519, 0.483, 0.5, 0.4819, 0.519, 0.5, 0.519, 0.5, 0.5, 0.538, 0.5, 0.5351, 0.519, 0.5594, 0.519, 0.5607, 0.5, 0.5351, 0.519, 0.5206, 0.538, 0.5393, 0.538, 0.5594, 0.519, 0.4989, 0.462, 0.5092, 0.481, 0.5025, 0.481, 0.4922, 0.462, 0.5056, 0.462, 0.5159, 0.481, 0.5092, 0.481, 0.4989, 0.462, 0.5159, 0.481, 0.5177, 0.5, 0.511, 0.5, 0.5092, 0.481, 0.452, 0.4908, 0.4663, 0.4672, 0.4596, 0.4672, 0.4455, 0.4908, 0.4586, 0.4908, 0.473, 0.4672, 0.4663, 0.4672, 0.452, 0.4908, 0.473, 0.443, 0.5056, 0.462, 0.4989, 0.462, 0.4663, 0.443, 0.4389, 0.4908, 0.4528, 0.4672, 0.4461, 0.4672, 0.4323, 0.4908, 0.4455, 0.4908, 0.4596, 0.4672, 0.4528, 0.4672, 0.4389, 0.4908, 0.4596, 0.443, 0.4922, 0.462, 0.4854, 0.462, 0.4528, 0.443, 0.5255, 0.462, 0.5358, 0.481, 0.5292, 0.481, 0.5189, 0.462, 0.5321, 0.462, 0.5424, 0.481, 0.5358, 0.481, 0.5255, 0.462, 0.5424, 0.481, 0.5442, 0.5, 0.5376, 0.5, 0.5358, 0.481, 0.4784, 0.4908, 0.493, 0.4672, 0.4864, 0.4672, 0.4718, 0.4908, 0.485, 0.4908, 0.4997, 0.4672, 0.493, 0.4672, 0.4784, 0.4908, 0.4997, 0.443, 0.5321, 0.462, 0.5255, 0.462, 0.493, 0.443, 0.4652, 0.4908, 0.4797, 0.4672, 0.473, 0.4672, 0.4586, 0.4908, 0.4718, 0.4908, 0.4864, 0.4672, 0.4797, 0.4672, 0.4652, 0.4908, 0.4864, 0.443, 0.5189, 0.462, 0.5122, 0.462, 0.4797, 0.443, 0.52, 0.538, 0.5074, 0.557, 0.5008, 0.557, 0.5134, 0.538, 0.5266, 0.538, 0.514, 0.557, 0.5074, 0.557, 0.52, 0.538, 0.514, 0.557, 0.514, 0.576, 0.5074, 0.576, 0.5074, 0.557, 0.5376, 0.5, 0.5317, 0.519, 0.525, 0.519, 0.531, 0.5, 0.5442, 0.5, 0.5383, 0.519, 0.5317, 0.519, 0.5376, 0.5, 0.5383, 0.519, 0.5266, 0.538, 0.52, 0.538, 0.5317, 0.519, 0.5243, 0.5, 0.5184, 0.519, 0.5117, 0.519, 0.5177, 0.5, 0.531, 0.5, 0.525, 0.519, 0.5184, 0.519, 0.5243, 0.5, 0.525, 0.519, 0.5134, 0.538, 0.5067, 0.538, 0.5184, 0.519, 0.5093, 0.4848, 0.5026, 0.4848, 0.4942, 0.4691, 0.5008, 0.4691, 0.5123, 0.5004, 0.5057, 0.5004, 0.5026, 0.4848, 0.5093, 0.4848, 0.5057, 0.5004, 0.499, 0.5004, 0.496, 0.4848, 0.5026, 0.4848, 0.5225, 0.4848, 0.5159, 0.4848, 0.5074, 0.4691, 0.514, 0.4691, 0.5256, 0.5004, 0.519, 0.5004, 0.5159, 0.4848, 0.5225, 0.4848, 0.519, 0.5004, 0.5123, 0.5004, 0.5093, 0.4848, 0.5159, 0.4848, 0.514, 0.4535, 0.5074, 0.4535, 0.5074, 0.4379, 0.514, 0.4379, 0.514, 0.4691, 0.5074, 0.4691, 0.5074, 0.4535, 0.514, 0.4535, 0.5074, 0.4691, 0.5008, 0.4691, 0.5008, 0.4535, 0.5074, 0.4535, 0.5008, 0.5473, 0.4942, 0.5473, 0.4942, 0.5316, 0.5008, 0.5316, 0.5008, 0.5629, 0.4942, 0.5629, 0.4942, 0.5473, 0.5008, 0.5473, 0.4942, 0.5629, 0.4876, 0.5629, 0.4876, 0.5473, 0.4942, 0.5473, 0.514, 0.5473, 0.5074, 0.5473, 0.5074, 0.5316, 0.514, 0.5316, 0.514, 0.5629, 0.5074, 0.5629, 0.5074, 0.5473, 0.514, 0.5473, 0.5074, 0.5629, 0.5008, 0.5629, 0.5008, 0.5473, 0.5074, 0.5473, 0.5225, 0.516, 0.5159, 0.516, 0.519, 0.5004, 0.5256, 0.5004, 0.514, 0.5316, 0.5074, 0.5316, 0.5159, 0.516, 0.5225, 0.516, 0.5074, 0.5316, 0.5008, 0.5316, 0.5093, 0.516, 0.5159, 0.516, 0.4744, 0.5473, 0.4678, 0.5473, 0.4678, 0.5316, 0.4744, 0.5316, 0.4744, 0.5629, 0.4678, 0.5629, 0.4678, 0.5473, 0.4744, 0.5473, 0.4678, 0.5629, 0.4612, 0.5629, 0.4612, 0.5473, 0.4678, 0.5473, 0.4876, 0.5473, 0.481, 0.5473, 0.481, 0.5316, 0.4876, 0.5316, 0.4876, 0.5629, 0.481, 0.5629, 0.481, 0.5473, 0.4876, 0.5473, 0.481, 0.5629, 0.4744, 0.5629, 0.4744, 0.5473, 0.481, 0.5473, 0.496, 0.516, 0.4893, 0.516, 0.4924, 0.5004, 0.499, 0.5004, 0.4876, 0.5316, 0.481, 0.5316, 0.4893, 0.516, 0.496, 0.516, 0.481, 0.5316, 0.4744, 0.5316, 0.4826, 0.516, 0.4893, 0.516, 0.4826, 0.516, 0.4759, 0.516, 0.479, 0.5004, 0.4857, 0.5004, 0.4744, 0.5316, 0.4678, 0.5316, 0.4759, 0.516, 0.4826, 0.516, 0.4678, 0.5316, 0.4612, 0.5316, 0.4692, 0.516, 0.4759, 0.516, 0.5093, 0.516, 0.5026, 0.516, 0.5057, 0.5004, 0.5123, 0.5004, 0.5008, 0.5316, 0.4942, 0.5316, 0.5026, 0.516, 0.5093, 0.516, 0.4942, 0.5316, 0.4876, 0.5316, 0.496, 0.516, 0.5026, 0.516, 0.5008, 0.4535, 0.4942, 0.4535, 0.4942, 0.4379, 0.5008, 0.4379, 0.5008, 0.4691, 0.4942, 0.4691, 0.4942, 0.4535, 0.5008, 0.4535, 0.4942, 0.4691, 0.4876, 0.4691, 0.4876, 0.4535, 0.4942, 0.4535, 0.5067, 0.538, 0.4942, 0.557, 0.4876, 0.557, 0.5001, 0.538, 0.5134, 0.4241, 0.5008, 0.4379, 0.4942, 0.4241, 0.5067, 0.4241, 0.4379, 0.557, 0.4379, 0.576, 0.4379, 0.576, 0.4241, 0.557, 0.5122, 0.462, 0.5225, 0.481, 0.5159, 0.481, 0.5056, 0.462, 0.5189, 0.462, 0.5292, 0.481, 0.5225, 0.481, 0.5122, 0.462, 0.5292, 0.481, 0.531, 0.5, 0.5243, 0.5, 0.5225, 0.481, 0.4854, 0.462, 0.4957, 0.481, 0.489, 0.481, 0.4787, 0.462, 0.4922, 0.462, 0.5025, 0.481, 0.4957, 0.481, 0.4854, 0.462, 0.5025, 0.481, 0.5043, 0.5, 0.4976, 0.5, 0.4957, 0.481, 0.5393, 0.481, 0.5056, 0.481, 0.5101, 0.5, 0.5474, 0.5, 0.5206, 0.462, 0.4934, 0.462, 0.5056, 0.481, 0.5393, 0.481, 0.4934, 0.462, 0.4612, 0.4691, 0.4692, 0.4848, 0.5056, 0.481, 0.5002, 0.4877, 0.5415, 0.484, 0.5474, 0.5, 0.5021, 0.5, 0.4948, 0.4753, 0.5272, 0.4681, 0.5415, 0.484, 0.5002, 0.4877, 0.5272, 0.481, 0.538, 0.5, 0.5607, 0.5, 0.5415, 0.481, 0.4874, 0.5372, 0.509, 0.5479, 0.489, 0.5639, 0.4787, 0.5497, 0.4948, 0.5247, 0.5272, 0.532, 0.509, 0.5479, 0.4874, 0.5372, 0.5272, 0.481, 0.538, 0.5, 0.5145, 0.5, 0.509, 0.481, 0.4742, 0.5023, 0.4811, 0.5023, 0.4811, 0.5, 0.4742, 0.5, 0.4742, 0.5046, 0.4811, 0.5046, 0.4811, 0.5023, 0.4742, 0.5023, 0.4811, 0.5046, 0.4881, 0.5046, 0.4881, 0.5023, 0.4811, 0.5023, 0.4462, 0.5023, 0.4532, 0.5023, 0.4532, 0.5, 0.4462, 0.5, 0.4462, 0.5046, 0.4532, 0.5046, 0.4532, 0.5023, 0.4462, 0.5023, 0.4532, 0.5046, 0.4602, 0.5046, 0.4602, 0.5023, 0.4532, 0.5023, 0.4462, 0.4931, 0.4532, 0.4931, 0.452, 0.4908, 0.4455, 0.4908, 0.4462, 0.4954, 0.4532, 0.4954, 0.4532, 0.4931, 0.4462, 0.4931, 0.4532, 0.4954, 0.4602, 0.4954, 0.4602, 0.4931, 0.4532, 0.4931, 0.5933, 0.519, 0.5591, 0.516, 0.5636, 0.5004, 0.6017, 0.5, 0.5743, 0.538, 0.5468, 0.5316, 0.5591, 0.516, 0.5933, 0.519, 0.5468, 0.5316, 0.514, 0.5316, 0.5225, 0.516, 0.5591, 0.516, 0.5542, 0.5124, 0.5956, 0.516, 0.6017, 0.5, 0.5561, 0.5, 0.5487, 0.5247, 0.581, 0.532, 0.5956, 0.516, 0.5542, 0.5124, 0.581, 0.481, 0.592, 0.5, 0.6159, 0.5, 0.5956, 0.481, 0.541, 0.4629, 0.5625, 0.4521, 0.5424, 0.4361, 0.5321, 0.4503, 0.5485, 0.4753, 0.581, 0.4681, 0.5625, 0.4521, 0.541, 0.4629, 0.581, 0.481, 0.592, 0.5, 0.5681, 0.5, 0.5625, 0.481, 0.4934, 0.538, 0.481, 0.557, 0.4876, 0.557, 0.5001, 0.538, 0.4867, 0.538, 0.4744, 0.557, 0.481, 0.557, 0.4934, 0.538, 0.4744, 0.557, 0.4744, 0.576, 0.481, 0.576, 0.481, 0.557, 0.4989, 0.462, 0.5092, 0.481, 0.5159, 0.481, 0.5056, 0.462, 0.4922, 0.462, 0.5025, 0.481, 0.5092, 0.481, 0.4989, 0.462, 0.5025, 0.481, 0.5043, 0.5, 0.511, 0.5, 0.5092, 0.481, 0.5257, 0.462, 0.5358, 0.481, 0.5424, 0.481, 0.5323, 0.462, 0.519, 0.462, 0.5292, 0.481, 0.5358, 0.481, 0.5257, 0.462, 0.5292, 0.481, 0.531, 0.5, 0.5376, 0.5, 0.5358, 0.481, 0.52, 0.538, 0.5074, 0.557, 0.514, 0.557, 0.5266, 0.538, 0.5134, 0.538, 0.5008, 0.557, 0.5074, 0.557, 0.52, 0.538, 0.5008, 0.557, 0.5008, 0.576, 0.5074, 0.576, 0.5074, 0.557, 0.5513, 0.443, 0.5294, 0.4535, 0.514, 0.4379, 0.5266, 0.4241, 0.5743, 0.462, 0.5468, 0.4691, 0.5294, 0.4535, 0.5513, 0.443, 0.5468, 0.4691, 0.514, 0.4691, 0.514, 0.4535, 0.5294, 0.4535, 0.4736, 0.4931, 0.4802, 0.4931, 0.4784, 0.4908, 0.4718, 0.4908, 0.4742, 0.4954, 0.4811, 0.4954, 0.4802, 0.4931, 0.4736, 0.4931, 0.4811, 0.4954, 0.4881, 0.4954, 0.4868, 0.4931, 0.4802, 0.4931, 0.4978, 0.538, 0.4761, 0.557, 0.4612, 0.557, 0.4733, 0.538, 0.5206, 0.538, 0.4934, 0.538, 0.4761, 0.557, 0.4978, 0.557, 0.4934, 0.538, 0.4612, 0.5316, 0.4612, 0.5473, 0.4761, 0.557, 0.48, 0.538, 0.4678, 0.557, 0.4612, 0.557, 0.4733, 0.538, 0.4867, 0.538, 0.4744, 0.557, 0.4678, 0.557, 0.48, 0.538, 0.4744, 0.557, 0.4744, 0.576, 0.4678, 0.576, 0.4678, 0.557, 0.4744, 0.4535, 0.4678, 0.4535, 0.4678, 0.4379, 0.4744, 0.4379, 0.4744, 0.4691, 0.4678, 0.4691, 0.4678, 0.4535, 0.4744, 0.4535, 0.4678, 0.4691, 0.4612, 0.4691, 0.4612, 0.4535, 0.4678, 0.4535, 0.6568, 0.6549, 0.5606, 0.6549, 0.5434, 0.7682, 0.6427, 0.7682, 0.8288, 0.6513, 0.7913, 0.6517, 0.7916, 0.6537, 0.8289, 0.6533, 0.5128, -1.062, 0.2691, 0.6513, 0.3064, 0.6518, 0.512, -1.062, 0.7527, 0.6542, 0.7104, 0.6546, 0.7032, 0.7678, 0.7498, 0.7671, 0.3064, 0.6518, 0.2691, 0.6513, 0.269, 0.6533, 0.3061, 0.6537, 0.512, -1.062, 0.3064, 0.6518, 0.3514, 0.6522, 0.5153, -1.061, 0.2338, 0.6531, 0.1985, 0.6531, 0.2025, 0.7653, 0.2392, 0.7653, 0.2338, 0.6511, 0.1984, 0.6511, 0.1985, 0.6531, 0.2338, 0.6531, 0.5153, -1.061, 0.3514, 0.6522, 0.4246, 0.6527, 0.5215, -1.061, 0.3061, 0.6537, 0.269, 0.6533, 0.2757, 0.7657, 0.3142, 0.7664, 0.2691, 0.6513, 0.2338, 0.6511, 0.2338, 0.6531, 0.269, 0.6533, 0.5215, -1.061, 0.4246, 0.6527, 0.5606, 0.6529, 0.529, -1.061, 0.8652, 0.6531, 0.8289, 0.6533, 0.8312, 0.7657, 0.8692, 0.7653, 0.3514, 0.6522, 0.3064, 0.6518, 0.3061, 0.6537, 0.3509, 0.6542, 0.529, -1.061, 0.5606, 0.6529, 0.6563, 0.6529, 0.5367, -1.061, 0.7916, 0.6537, 0.7527, 0.6542, 0.7498, 0.7671, 0.7916, 0.7663, 0.5606, 0.6529, 0.4246, 0.6527, 0.4236, 0.6547, 0.5606, 0.6549, 0.5367, -1.061, 0.6563, 0.6529, 0.7099, 0.6526, 0.5431, -1.061, 0.269, 0.6533, 0.2338, 0.6531, 0.2392, 0.7653, 0.2757, 0.7657, 0.7099, 0.6526, 0.6563, 0.6529, 0.6568, 0.6549, 0.7104, 0.6546, 0.5431, -1.061, 0.7099, 0.6526, 0.7523, 0.6522, 0.5467, -1.062, 0.7104, 0.6546, 0.6568, 0.6549, 0.6427, 0.7682, 0.7032, 0.7678, 0.7913, 0.6517, 0.7523, 0.6522, 0.7527, 0.6542, 0.7916, 0.6537, 0.5467, -1.062, 0.7523, 0.6522, 0.7913, 0.6517, 0.5459, -1.062, 0.5606, 0.6549, 0.4236, 0.6547, 0.4289, 0.7678, 0.5434, 0.7682, 0.8651, 0.6511, 0.8288, 0.6513, 0.8289, 0.6533, 0.8652, 0.6531, 0.5459, -1.062, 0.7913, 0.6517, 0.8288, 0.6513, 0.5395, -1.062, 0.2757, 0.7657, 0.2392, 0.7653, 0.2327, 0.8558, 0.2605, 0.8561, 0.4246, 0.6527, 0.3514, 0.6522, 0.3509, 0.6542, 0.4236, 0.6547, 0.5395, -1.062, 0.8288, 0.6513, 0.8651, 0.6511, 0.5291, -1.063, 0.6563, 0.6529, 0.5606, 0.6529, 0.5606, 0.6549, 0.6568, 0.6549, 0.3509, 0.6542, 0.3061, 0.6537, 0.3142, 0.7664, 0.3602, 0.7672, 0.5291, -1.063, 0.1984, 0.6511, 0.2338, 0.6511, 0.5189, -1.062, 0.4236, 0.6547, 0.3509, 0.6542, 0.3602, 0.7672, 0.4289, 0.7678, 0.7523, 0.6522, 0.7099, 0.6526, 0.7104, 0.6546, 0.7527, 0.6542, 0.5189, -1.062, 0.2338, 0.6511, 0.2691, 0.6513, 0.5128, -1.062, 0.25, 0.49, 0.37, 0.4578, 0.4578, 0.37, 0.49, 0.25, 0.4578, 0.13, 0.37, 0.04215, 0.25, 0.01, 0.13, 0.04215, 0.04215, 0.13, 0.01, 0.25, 0.04215, 0.37, 0.13, 0.4578, 0.8289, 0.6533, 0.7916, 0.6537, 0.7916, 0.7663, 0.8312, 0.7657, 0.9544, 0.8565, 0.9272, 0.8561, 0.8994, 0.8558, 0.8708, 0.8558, 0.8413, 0.856, 0.8113, 0.8565, 0.7811, 0.857, 0.751, 0.8575, 0.7198, 0.8578, 0.5468, 0.8578, 1.011, 0.8575, 0.9816, 0.8571, 0.6427, 0.7682, 0.5434, 0.7682, 0.5468, 0.8578, 0.7198, 0.8578, 0.7916, 0.7663, 0.7498, 0.7671, 0.7811, 0.857, 0.8113, 0.8565, 0.3142, 0.7664, 0.2757, 0.7657, 0.2605, 0.8561, 0.2877, 0.8565, 0.2392, 0.7653, 0.2025, 0.7653, 0.2041, 0.8558, 0.2327, 0.8558, 0.5434, 0.7682, 0.4289, 0.7678, 0.344, 0.8575, 0.5468, 0.8578, 0.7498, 0.7671, 0.7032, 0.7678, 0.751, 0.8575, 0.7811, 0.857, 0.8692, 0.7653, 0.8312, 0.7657, 0.8413, 0.856, 0.8708, 0.8558, 0.4289, 0.7678, 0.3602, 0.7672, 0.3149, 0.8571, 0.344, 0.8575, 0.7032, 0.7678, 0.6427, 0.7682, 0.7198, 0.8578, 0.751, 0.8575, 0.8312, 0.7657, 0.7916, 0.7663, 0.8113, 0.8565, 0.8413, 0.856, 0.3602, 0.7672, 0.3142, 0.7664, 0.2877, 0.8565, 0.3149, 0.8571])
me_cube.materials.append(mat_steel)
me_cube.use_remesh_preserve_volume = False
me_cube.use_remesh_preserve_attributes = False
me_cube.use_mirror_vertex_groups = False
me_cube.update()

# ---- objects
ob_cube = bpy.data.objects.new('Cube', me_cube)
ob_light = bpy.data.objects.new('Light', light_light)
ob_camera = bpy.data.objects.new('Camera', cam_camera)

# ---- transforms, parenting, visibility, modifiers, constraints
ob_cube.location = (0.0, 0.0, 0.0)
ob_cube.scale = (-0.08759, 0.5787, 0.8269)
ob_cube.lock_rotations_4d = False
ob_cube.empty_display_type = 'ARROWS'
ob_cube.lineart.crease_threshold = 0.0
ob_light.location = (4.076, 1.005, 5.904)
ob_light.rotation_euler = (0.6503, 0.05522, 1.866)
ob_light.lock_rotations_4d = False
ob_light.empty_display_type = 'ARROWS'
ob_light.color = (0.0, 0.0, 0.0, 0.0)
ob_light.lineart.crease_threshold = 0.0
ob_camera.location = (7.359, -6.926, 4.958)
ob_camera.rotation_euler = (1.109, 0.0, 0.8149)
ob_camera.lock_rotations_4d = False
ob_camera.empty_display_type = 'ARROWS'
ob_camera.color = (0.0, 0.0, 0.0, 0.0)
ob_camera.display_type = 'WIRE'
ob_camera.lineart.crease_threshold = 0.0

# ---- collection membership
col_collection.objects.link(ob_cube)
col_collection.objects.link(ob_light)
col_collection.objects.link(ob_camera)

# ---- scene / render settings (as saved in the file)
scene.camera = ob_camera
scene.frame_start = 1; scene.frame_end = 250; scene.frame_set(1)
scene.render.engine = 'BLENDER_EEVEE_NEXT'
scene.cycles.sampling_pattern = 'TABULATED_SOBOL'
scene.cycles.use_light_tree = False
scene.view_settings.view_transform = 'Filmic'
bpy.context.view_layer.update()
